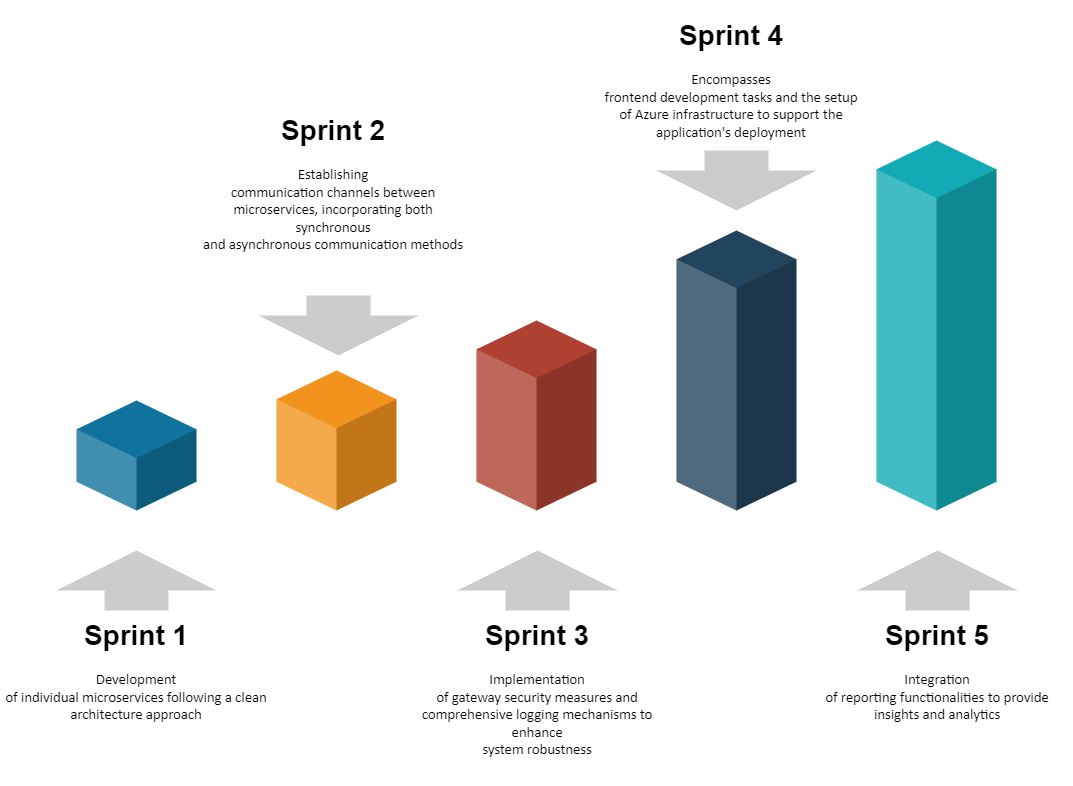

The diagram above was exported from draw.io. Its source (the exported page's mxGraphModel, read from the mxfile embedded in the PNG):
<mxGraphModel dx="1422" dy="857" grid="1" gridSize="10" guides="1" tooltips="1" connect="1" arrows="1" fold="1" page="1" pageScale="1" pageWidth="1100" pageHeight="850" background="none" math="0" shadow="0">
  <root>
    <mxCell id="0" />
    <mxCell id="1" parent="0" />
    <mxCell id="7c3a617817c5cf35-16" value="" style="html=1;shadow=0;dashed=0;align=center;verticalAlign=middle;shape=mxgraph.arrows2.arrow;dy=0.6;dx=40;direction=north;notch=0;strokeWidth=2;fillColor=#CCCCCC;fontSize=14;fontColor=#000000;strokeColor=none;" parent="1" vertex="1">
      <mxGeometry x="73" y="595" width="160" height="60" as="geometry" />
    </mxCell>
    <mxCell id="7c3a617817c5cf35-4" value="" style="verticalLabelPosition=bottom;verticalAlign=top;html=1;shape=mxgraph.infographic.shadedCube;isoAngle=15;fillColor=#10739E;strokeColor=none;fontFamily=Helvetica;fontSize=20;align=center;strokeWidth=2;" parent="1" vertex="1">
      <mxGeometry x="93" y="445" width="120" height="110" as="geometry" />
    </mxCell>
    <mxCell id="7c3a617817c5cf35-7" value="" style="verticalLabelPosition=bottom;verticalAlign=top;html=1;shape=mxgraph.infographic.shadedCube;isoAngle=15;fillColor=#F2931E;strokeColor=none;fontFamily=Helvetica;fontSize=20;align=center;strokeWidth=2;" parent="1" vertex="1">
      <mxGeometry x="293" y="415" width="120" height="140" as="geometry" />
    </mxCell>
    <mxCell id="7c3a617817c5cf35-8" value="" style="verticalLabelPosition=bottom;verticalAlign=top;html=1;shape=mxgraph.infographic.shadedCube;isoAngle=15;fillColor=#AE4132;strokeColor=none;fontFamily=Helvetica;fontSize=20;align=center;strokeWidth=2;" parent="1" vertex="1">
      <mxGeometry x="493" y="365" width="120" height="190" as="geometry" />
    </mxCell>
    <mxCell id="7c3a617817c5cf35-9" value="" style="verticalLabelPosition=bottom;verticalAlign=top;html=1;shape=mxgraph.infographic.shadedCube;isoAngle=15;fillColor=#23445D;strokeColor=none;fontFamily=Helvetica;fontSize=20;align=center;strokeWidth=2;" parent="1" vertex="1">
      <mxGeometry x="693" y="274.9999999999999" width="120" height="280" as="geometry" />
    </mxCell>
    <mxCell id="7c3a617817c5cf35-10" value="" style="verticalLabelPosition=bottom;verticalAlign=top;html=1;shape=mxgraph.infographic.shadedCube;isoAngle=15;fillColor=#12AAB5;strokeColor=none;fontFamily=Helvetica;fontSize=20;align=center;strokeWidth=2;" parent="1" vertex="1">
      <mxGeometry x="893" y="184.99999999999986" width="120" height="370" as="geometry" />
    </mxCell>
    <mxCell id="7c3a617817c5cf35-11" value="&lt;h1&gt;Sprint 1&lt;/h1&gt;&lt;p&gt;&lt;span lang=&quot;EN-US&quot; style=&quot;font-size: 11.0pt ; font-family: &amp;#34;calibri&amp;#34; , sans-serif&quot;&gt;Development&lt;br&gt;of individual microservices following a clean architecture approach&lt;/span&gt;&lt;br&gt;&lt;/p&gt;" style="text;html=1;spacing=5;spacingTop=-20;whiteSpace=wrap;overflow=hidden;strokeWidth=2;fillColor=none;gradientColor=none;fontSize=14;align=center;" parent="1" vertex="1">
      <mxGeometry x="18" y="655" width="270" height="140" as="geometry" />
    </mxCell>
    <mxCell id="7c3a617817c5cf35-12" value="&lt;h1&gt;Sprint 2&lt;/h1&gt;&lt;p&gt;&lt;span lang=&quot;EN-US&quot; style=&quot;font-size: 11.0pt ; font-family: &amp;#34;calibri&amp;#34; , sans-serif&quot;&gt;Establishing&lt;br/&gt;communication channels between microservices, incorporating both synchronous&lt;br/&gt;and asynchronous communication methods&lt;/span&gt;&lt;br&gt;&lt;/p&gt;" style="text;html=1;spacing=5;spacingTop=-20;whiteSpace=wrap;overflow=hidden;strokeWidth=2;fillColor=none;gradientColor=none;fontSize=14;align=center;" parent="1" vertex="1">
      <mxGeometry x="215" y="150" width="270" height="195" as="geometry" />
    </mxCell>
    <mxCell id="7c3a617817c5cf35-13" value="&lt;h1&gt;Sprint 3&lt;/h1&gt;&lt;h1&gt;&lt;p style=&quot;font-size: 14px ; font-weight: 400&quot;&gt;&lt;span lang=&quot;EN-US&quot; style=&quot;font-size: 11.0pt ; font-family: &amp;#34;calibri&amp;#34; , sans-serif&quot;&gt;Implementation&lt;br/&gt;of gateway security measures and comprehensive logging mechanisms to enhance&lt;br/&gt;system robustness&lt;/span&gt;&lt;br&gt;&lt;/p&gt;&lt;/h1&gt;" style="text;html=1;spacing=5;spacingTop=-20;whiteSpace=wrap;overflow=hidden;strokeWidth=2;fillColor=none;gradientColor=none;fontSize=14;align=center;" parent="1" vertex="1">
      <mxGeometry x="419" y="655" width="270" height="175" as="geometry" />
    </mxCell>
    <mxCell id="7c3a617817c5cf35-14" value="&lt;h1&gt;Sprint 5&lt;/h1&gt;&lt;h1&gt;&lt;p style=&quot;font-size: 14px ; font-weight: 400&quot;&gt;&lt;span lang=&quot;EN-US&quot; style=&quot;font-size: 11.0pt ; font-family: &amp;#34;calibri&amp;#34; , sans-serif&quot;&gt;Integration&lt;br/&gt;of reporting functionalities to provide insights and analytics&lt;/span&gt;&lt;br&gt;&lt;/p&gt;&lt;/h1&gt;" style="text;html=1;spacing=5;spacingTop=-20;whiteSpace=wrap;overflow=hidden;strokeWidth=2;fillColor=none;gradientColor=none;fontSize=14;align=center;" parent="1" vertex="1">
      <mxGeometry x="819" y="655" width="270" height="140" as="geometry" />
    </mxCell>
    <mxCell id="7c3a617817c5cf35-15" value="&lt;h1&gt;Sprint 4&lt;/h1&gt;&lt;h1&gt;&lt;p style=&quot;font-size: 14px ; font-weight: 400&quot;&gt;&lt;span lang=&quot;EN-US&quot; style=&quot;font-size: 11.0pt ; font-family: &amp;#34;calibri&amp;#34; , sans-serif&quot;&gt;Encompasses&lt;br/&gt;frontend development tasks and the setup of Azure infrastructure to support the&lt;br/&gt;application's deployment&lt;/span&gt;&lt;br&gt;&lt;/p&gt;&lt;/h1&gt;" style="text;html=1;spacing=5;spacingTop=-20;whiteSpace=wrap;overflow=hidden;strokeWidth=2;fillColor=none;gradientColor=none;fontSize=14;align=center;" parent="1" vertex="1">
      <mxGeometry x="613" y="55" width="270" height="140" as="geometry" />
    </mxCell>
    <mxCell id="7c3a617817c5cf35-18" value="" style="html=1;shadow=0;dashed=0;align=center;verticalAlign=middle;shape=mxgraph.arrows2.arrow;dy=0.6;dx=40;direction=north;notch=0;strokeWidth=2;fillColor=#CCCCCC;fontSize=14;fontColor=#000000;strokeColor=none;" parent="1" vertex="1">
      <mxGeometry x="474" y="595" width="160" height="60" as="geometry" />
    </mxCell>
    <mxCell id="7c3a617817c5cf35-19" value="" style="html=1;shadow=0;dashed=0;align=center;verticalAlign=middle;shape=mxgraph.arrows2.arrow;dy=0.6;dx=40;direction=north;notch=0;strokeWidth=2;fillColor=#CCCCCC;fontSize=14;fontColor=#000000;strokeColor=none;" parent="1" vertex="1">
      <mxGeometry x="874" y="595" width="160" height="60" as="geometry" />
    </mxCell>
    <mxCell id="7c3a617817c5cf35-20" value="" style="html=1;shadow=0;dashed=0;align=center;verticalAlign=middle;shape=mxgraph.arrows2.arrow;dy=0.6;dx=40;direction=north;notch=0;strokeWidth=2;fillColor=#CCCCCC;fontSize=14;fontColor=#000000;strokeColor=none;flipV=1;" parent="1" vertex="1">
      <mxGeometry x="275" y="340" width="160" height="60" as="geometry" />
    </mxCell>
    <mxCell id="7c3a617817c5cf35-21" value="" style="html=1;shadow=0;dashed=0;align=center;verticalAlign=middle;shape=mxgraph.arrows2.arrow;dy=0.6;dx=40;direction=north;notch=0;strokeWidth=2;fillColor=#CCCCCC;fontSize=14;fontColor=#000000;strokeColor=none;flipV=1;" parent="1" vertex="1">
      <mxGeometry x="673" y="195" width="160" height="60" as="geometry" />
    </mxCell>
  </root>
</mxGraphModel>